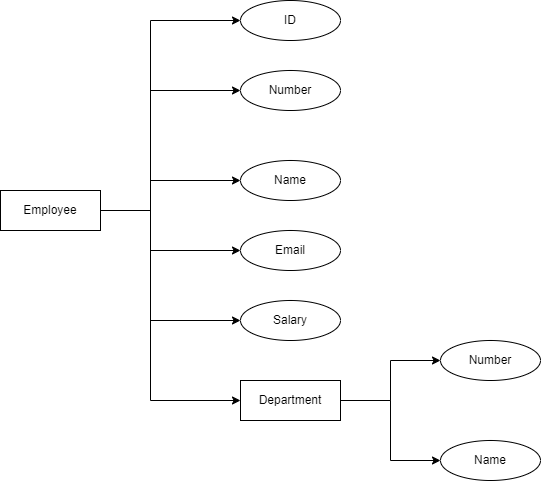

The diagram above was exported from draw.io. Its source (the exported page's mxGraphModel, read from the mxfile embedded in the PNG):
<mxGraphModel dx="1050" dy="566" grid="1" gridSize="10" guides="1" tooltips="1" connect="1" arrows="1" fold="1" page="1" pageScale="1" pageWidth="850" pageHeight="1100" math="0" shadow="0">
  <root>
    <mxCell id="0" />
    <mxCell id="1" parent="0" />
    <mxCell id="WVz67UgnwUxxGd6Qagzl-3" style="edgeStyle=orthogonalEdgeStyle;rounded=0;orthogonalLoop=1;jettySize=auto;html=1;" edge="1" parent="1" source="WVz67UgnwUxxGd6Qagzl-2">
      <mxGeometry relative="1" as="geometry">
        <mxPoint x="320" y="60" as="targetPoint" />
        <Array as="points">
          <mxPoint x="230" y="250" />
          <mxPoint x="230" y="60" />
        </Array>
      </mxGeometry>
    </mxCell>
    <mxCell id="WVz67UgnwUxxGd6Qagzl-5" style="edgeStyle=orthogonalEdgeStyle;rounded=0;orthogonalLoop=1;jettySize=auto;html=1;" edge="1" parent="1" source="WVz67UgnwUxxGd6Qagzl-2">
      <mxGeometry relative="1" as="geometry">
        <mxPoint x="320" y="130" as="targetPoint" />
        <Array as="points">
          <mxPoint x="230" y="250" />
          <mxPoint x="230" y="130" />
        </Array>
      </mxGeometry>
    </mxCell>
    <mxCell id="WVz67UgnwUxxGd6Qagzl-8" style="edgeStyle=orthogonalEdgeStyle;rounded=0;orthogonalLoop=1;jettySize=auto;html=1;exitX=1;exitY=0.5;exitDx=0;exitDy=0;entryX=0;entryY=0.5;entryDx=0;entryDy=0;" edge="1" parent="1" source="WVz67UgnwUxxGd6Qagzl-2">
      <mxGeometry relative="1" as="geometry">
        <mxPoint x="320" y="220" as="targetPoint" />
        <Array as="points">
          <mxPoint x="230" y="250" />
          <mxPoint x="230" y="220" />
        </Array>
      </mxGeometry>
    </mxCell>
    <mxCell id="WVz67UgnwUxxGd6Qagzl-10" style="edgeStyle=orthogonalEdgeStyle;rounded=0;orthogonalLoop=1;jettySize=auto;html=1;" edge="1" parent="1" source="WVz67UgnwUxxGd6Qagzl-2">
      <mxGeometry relative="1" as="geometry">
        <mxPoint x="320" y="290" as="targetPoint" />
        <Array as="points">
          <mxPoint x="230" y="250" />
          <mxPoint x="230" y="290" />
        </Array>
      </mxGeometry>
    </mxCell>
    <mxCell id="WVz67UgnwUxxGd6Qagzl-12" style="edgeStyle=orthogonalEdgeStyle;rounded=0;orthogonalLoop=1;jettySize=auto;html=1;" edge="1" parent="1" source="WVz67UgnwUxxGd6Qagzl-2">
      <mxGeometry relative="1" as="geometry">
        <mxPoint x="320" y="360" as="targetPoint" />
        <Array as="points">
          <mxPoint x="230" y="250" />
          <mxPoint x="230" y="360" />
        </Array>
      </mxGeometry>
    </mxCell>
    <mxCell id="WVz67UgnwUxxGd6Qagzl-14" style="edgeStyle=orthogonalEdgeStyle;rounded=0;orthogonalLoop=1;jettySize=auto;html=1;" edge="1" parent="1" source="WVz67UgnwUxxGd6Qagzl-2" target="WVz67UgnwUxxGd6Qagzl-15">
      <mxGeometry relative="1" as="geometry">
        <mxPoint x="230" y="450" as="targetPoint" />
        <Array as="points">
          <mxPoint x="230" y="250" />
          <mxPoint x="230" y="440" />
        </Array>
      </mxGeometry>
    </mxCell>
    <mxCell id="WVz67UgnwUxxGd6Qagzl-2" value="Employee" style="whiteSpace=wrap;html=1;align=center;" vertex="1" parent="1">
      <mxGeometry x="80" y="230" width="100" height="40" as="geometry" />
    </mxCell>
    <mxCell id="WVz67UgnwUxxGd6Qagzl-31" style="edgeStyle=orthogonalEdgeStyle;rounded=0;orthogonalLoop=1;jettySize=auto;html=1;entryX=0;entryY=0.5;entryDx=0;entryDy=0;" edge="1" parent="1" source="WVz67UgnwUxxGd6Qagzl-15" target="WVz67UgnwUxxGd6Qagzl-29">
      <mxGeometry relative="1" as="geometry" />
    </mxCell>
    <mxCell id="WVz67UgnwUxxGd6Qagzl-32" style="edgeStyle=orthogonalEdgeStyle;rounded=0;orthogonalLoop=1;jettySize=auto;html=1;entryX=0;entryY=0.5;entryDx=0;entryDy=0;" edge="1" parent="1" source="WVz67UgnwUxxGd6Qagzl-15" target="WVz67UgnwUxxGd6Qagzl-28">
      <mxGeometry relative="1" as="geometry" />
    </mxCell>
    <mxCell id="WVz67UgnwUxxGd6Qagzl-15" value="Department" style="whiteSpace=wrap;html=1;align=center;" vertex="1" parent="1">
      <mxGeometry x="320" y="420" width="100" height="40" as="geometry" />
    </mxCell>
    <mxCell id="WVz67UgnwUxxGd6Qagzl-22" value="Salary" style="ellipse;whiteSpace=wrap;html=1;align=center;" vertex="1" parent="1">
      <mxGeometry x="320" y="340" width="100" height="40" as="geometry" />
    </mxCell>
    <mxCell id="WVz67UgnwUxxGd6Qagzl-24" value="Email" style="ellipse;whiteSpace=wrap;html=1;align=center;" vertex="1" parent="1">
      <mxGeometry x="320" y="270" width="100" height="40" as="geometry" />
    </mxCell>
    <mxCell id="WVz67UgnwUxxGd6Qagzl-25" value="Name" style="ellipse;whiteSpace=wrap;html=1;align=center;" vertex="1" parent="1">
      <mxGeometry x="320" y="200" width="100" height="40" as="geometry" />
    </mxCell>
    <mxCell id="WVz67UgnwUxxGd6Qagzl-26" value="Number" style="ellipse;whiteSpace=wrap;html=1;align=center;" vertex="1" parent="1">
      <mxGeometry x="320" y="110" width="100" height="40" as="geometry" />
    </mxCell>
    <mxCell id="WVz67UgnwUxxGd6Qagzl-27" value="ID" style="ellipse;whiteSpace=wrap;html=1;align=center;" vertex="1" parent="1">
      <mxGeometry x="320" y="40" width="100" height="40" as="geometry" />
    </mxCell>
    <mxCell id="WVz67UgnwUxxGd6Qagzl-28" value="Name" style="ellipse;whiteSpace=wrap;html=1;align=center;" vertex="1" parent="1">
      <mxGeometry x="520" y="480" width="100" height="40" as="geometry" />
    </mxCell>
    <mxCell id="WVz67UgnwUxxGd6Qagzl-29" value="Number" style="ellipse;whiteSpace=wrap;html=1;align=center;" vertex="1" parent="1">
      <mxGeometry x="520" y="380" width="100" height="40" as="geometry" />
    </mxCell>
  </root>
</mxGraphModel>